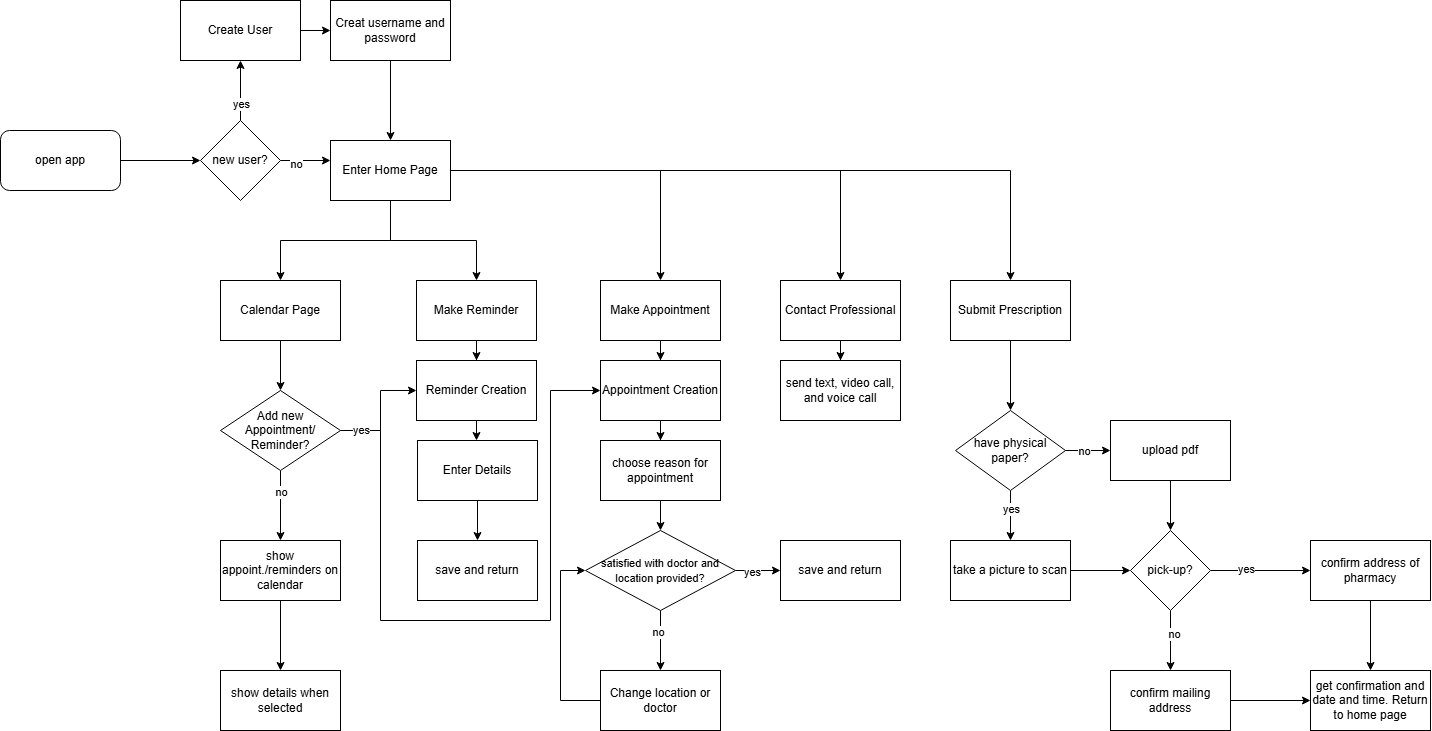

The diagram above was exported from draw.io. Its source (the exported page's mxGraphModel, read from the mxfile embedded in the PNG):
<mxGraphModel dx="2643" dy="975" grid="1" gridSize="10" guides="1" tooltips="1" connect="1" arrows="1" fold="1" page="1" pageScale="1" pageWidth="850" pageHeight="1100" math="0" shadow="0">
  <root>
    <mxCell id="0" />
    <mxCell id="1" parent="0" />
    <mxCell id="hvKO5Npfia7teZ90JnQ9-90" value="" style="edgeStyle=orthogonalEdgeStyle;rounded=0;orthogonalLoop=1;jettySize=auto;html=1;" edge="1" parent="1" source="hvKO5Npfia7teZ90JnQ9-1" target="hvKO5Npfia7teZ90JnQ9-4">
      <mxGeometry relative="1" as="geometry" />
    </mxCell>
    <mxCell id="hvKO5Npfia7teZ90JnQ9-1" value="open app" style="rounded=1;whiteSpace=wrap;html=1;" vertex="1" parent="1">
      <mxGeometry x="-60" y="310" width="120" height="60" as="geometry" />
    </mxCell>
    <mxCell id="hvKO5Npfia7teZ90JnQ9-10" value="" style="edgeStyle=orthogonalEdgeStyle;rounded=0;orthogonalLoop=1;jettySize=auto;html=1;" edge="1" parent="1" source="hvKO5Npfia7teZ90JnQ9-4" target="hvKO5Npfia7teZ90JnQ9-9">
      <mxGeometry relative="1" as="geometry">
        <Array as="points">
          <mxPoint x="190" y="350" />
        </Array>
      </mxGeometry>
    </mxCell>
    <mxCell id="hvKO5Npfia7teZ90JnQ9-93" value="no" style="edgeLabel;html=1;align=center;verticalAlign=middle;resizable=0;points=[];" vertex="1" connectable="0" parent="hvKO5Npfia7teZ90JnQ9-10">
      <mxGeometry x="-0.37" y="-2" relative="1" as="geometry">
        <mxPoint x="-1" y="1" as="offset" />
      </mxGeometry>
    </mxCell>
    <mxCell id="hvKO5Npfia7teZ90JnQ9-91" value="" style="edgeStyle=orthogonalEdgeStyle;rounded=0;orthogonalLoop=1;jettySize=auto;html=1;" edge="1" parent="1" source="hvKO5Npfia7teZ90JnQ9-4" target="hvKO5Npfia7teZ90JnQ9-7">
      <mxGeometry relative="1" as="geometry" />
    </mxCell>
    <mxCell id="hvKO5Npfia7teZ90JnQ9-92" value="yes" style="edgeLabel;html=1;align=center;verticalAlign=middle;resizable=0;points=[];" vertex="1" connectable="0" parent="hvKO5Npfia7teZ90JnQ9-91">
      <mxGeometry x="-0.4583" y="1" relative="1" as="geometry">
        <mxPoint x="1" as="offset" />
      </mxGeometry>
    </mxCell>
    <mxCell id="hvKO5Npfia7teZ90JnQ9-4" value="new user?" style="rhombus;whiteSpace=wrap;html=1;" vertex="1" parent="1">
      <mxGeometry x="140" y="300" width="80" height="80" as="geometry" />
    </mxCell>
    <mxCell id="hvKO5Npfia7teZ90JnQ9-95" value="" style="edgeStyle=orthogonalEdgeStyle;rounded=0;orthogonalLoop=1;jettySize=auto;html=1;" edge="1" parent="1" source="hvKO5Npfia7teZ90JnQ9-7" target="hvKO5Npfia7teZ90JnQ9-94">
      <mxGeometry relative="1" as="geometry" />
    </mxCell>
    <mxCell id="hvKO5Npfia7teZ90JnQ9-7" value="Create User" style="whiteSpace=wrap;html=1;" vertex="1" parent="1">
      <mxGeometry x="120" y="180" width="120" height="60" as="geometry" />
    </mxCell>
    <mxCell id="hvKO5Npfia7teZ90JnQ9-14" value="" style="edgeStyle=orthogonalEdgeStyle;rounded=0;orthogonalLoop=1;jettySize=auto;html=1;" edge="1" parent="1" source="hvKO5Npfia7teZ90JnQ9-9" target="hvKO5Npfia7teZ90JnQ9-13">
      <mxGeometry relative="1" as="geometry" />
    </mxCell>
    <mxCell id="hvKO5Npfia7teZ90JnQ9-16" value="" style="edgeStyle=orthogonalEdgeStyle;rounded=0;orthogonalLoop=1;jettySize=auto;html=1;" edge="1" parent="1" source="hvKO5Npfia7teZ90JnQ9-9" target="hvKO5Npfia7teZ90JnQ9-15">
      <mxGeometry relative="1" as="geometry" />
    </mxCell>
    <mxCell id="hvKO5Npfia7teZ90JnQ9-18" value="" style="edgeStyle=orthogonalEdgeStyle;rounded=0;orthogonalLoop=1;jettySize=auto;html=1;" edge="1" parent="1" source="hvKO5Npfia7teZ90JnQ9-9" target="hvKO5Npfia7teZ90JnQ9-17">
      <mxGeometry relative="1" as="geometry" />
    </mxCell>
    <mxCell id="hvKO5Npfia7teZ90JnQ9-20" value="" style="edgeStyle=orthogonalEdgeStyle;rounded=0;orthogonalLoop=1;jettySize=auto;html=1;" edge="1" parent="1" source="hvKO5Npfia7teZ90JnQ9-9" target="hvKO5Npfia7teZ90JnQ9-19">
      <mxGeometry relative="1" as="geometry" />
    </mxCell>
    <mxCell id="hvKO5Npfia7teZ90JnQ9-66" value="" style="edgeStyle=orthogonalEdgeStyle;rounded=0;orthogonalLoop=1;jettySize=auto;html=1;" edge="1" parent="1" source="hvKO5Npfia7teZ90JnQ9-9" target="hvKO5Npfia7teZ90JnQ9-65">
      <mxGeometry relative="1" as="geometry" />
    </mxCell>
    <mxCell id="hvKO5Npfia7teZ90JnQ9-9" value="Enter Home Page" style="whiteSpace=wrap;html=1;" vertex="1" parent="1">
      <mxGeometry x="270" y="320" width="120" height="60" as="geometry" />
    </mxCell>
    <mxCell id="hvKO5Npfia7teZ90JnQ9-24" value="" style="edgeStyle=orthogonalEdgeStyle;rounded=0;orthogonalLoop=1;jettySize=auto;html=1;" edge="1" parent="1" source="hvKO5Npfia7teZ90JnQ9-13" target="hvKO5Npfia7teZ90JnQ9-23">
      <mxGeometry relative="1" as="geometry" />
    </mxCell>
    <mxCell id="hvKO5Npfia7teZ90JnQ9-13" value="Calendar Page" style="whiteSpace=wrap;html=1;" vertex="1" parent="1">
      <mxGeometry x="160" y="460" width="120" height="60" as="geometry" />
    </mxCell>
    <mxCell id="hvKO5Npfia7teZ90JnQ9-62" value="" style="edgeStyle=orthogonalEdgeStyle;rounded=0;orthogonalLoop=1;jettySize=auto;html=1;" edge="1" parent="1" source="hvKO5Npfia7teZ90JnQ9-15" target="hvKO5Npfia7teZ90JnQ9-61">
      <mxGeometry relative="1" as="geometry" />
    </mxCell>
    <mxCell id="hvKO5Npfia7teZ90JnQ9-15" value="Contact Professional" style="whiteSpace=wrap;html=1;" vertex="1" parent="1">
      <mxGeometry x="720" y="460" width="120" height="60" as="geometry" />
    </mxCell>
    <mxCell id="hvKO5Npfia7teZ90JnQ9-35" style="edgeStyle=orthogonalEdgeStyle;rounded=0;orthogonalLoop=1;jettySize=auto;html=1;entryX=0.5;entryY=0;entryDx=0;entryDy=0;" edge="1" parent="1" source="hvKO5Npfia7teZ90JnQ9-17" target="hvKO5Npfia7teZ90JnQ9-32">
      <mxGeometry relative="1" as="geometry" />
    </mxCell>
    <mxCell id="hvKO5Npfia7teZ90JnQ9-17" value="Make Appointment" style="whiteSpace=wrap;html=1;" vertex="1" parent="1">
      <mxGeometry x="540" y="460" width="120" height="60" as="geometry" />
    </mxCell>
    <mxCell id="hvKO5Npfia7teZ90JnQ9-31" value="" style="edgeStyle=orthogonalEdgeStyle;rounded=0;orthogonalLoop=1;jettySize=auto;html=1;" edge="1" parent="1" source="hvKO5Npfia7teZ90JnQ9-19" target="hvKO5Npfia7teZ90JnQ9-29">
      <mxGeometry relative="1" as="geometry" />
    </mxCell>
    <mxCell id="hvKO5Npfia7teZ90JnQ9-19" value="Make Reminder" style="whiteSpace=wrap;html=1;" vertex="1" parent="1">
      <mxGeometry x="356" y="460" width="120" height="60" as="geometry" />
    </mxCell>
    <mxCell id="hvKO5Npfia7teZ90JnQ9-26" value="" style="edgeStyle=orthogonalEdgeStyle;rounded=0;orthogonalLoop=1;jettySize=auto;html=1;" edge="1" parent="1" source="hvKO5Npfia7teZ90JnQ9-23" target="hvKO5Npfia7teZ90JnQ9-25">
      <mxGeometry relative="1" as="geometry" />
    </mxCell>
    <mxCell id="hvKO5Npfia7teZ90JnQ9-88" value="no" style="edgeLabel;html=1;align=center;verticalAlign=middle;resizable=0;points=[];" vertex="1" connectable="0" parent="hvKO5Npfia7teZ90JnQ9-26">
      <mxGeometry x="-0.4" relative="1" as="geometry">
        <mxPoint as="offset" />
      </mxGeometry>
    </mxCell>
    <mxCell id="hvKO5Npfia7teZ90JnQ9-30" value="" style="edgeStyle=orthogonalEdgeStyle;rounded=0;orthogonalLoop=1;jettySize=auto;html=1;exitX=1;exitY=0.5;exitDx=0;exitDy=0;" edge="1" parent="1" source="hvKO5Npfia7teZ90JnQ9-23" target="hvKO5Npfia7teZ90JnQ9-29">
      <mxGeometry relative="1" as="geometry">
        <Array as="points">
          <mxPoint x="320" y="610" />
          <mxPoint x="320" y="570" />
        </Array>
      </mxGeometry>
    </mxCell>
    <mxCell id="hvKO5Npfia7teZ90JnQ9-33" value="" style="edgeStyle=orthogonalEdgeStyle;rounded=0;orthogonalLoop=1;jettySize=auto;html=1;entryX=0;entryY=0.5;entryDx=0;entryDy=0;" edge="1" parent="1" target="hvKO5Npfia7teZ90JnQ9-32">
      <mxGeometry relative="1" as="geometry">
        <mxPoint x="280" y="610" as="sourcePoint" />
        <mxPoint x="510" y="570" as="targetPoint" />
        <Array as="points">
          <mxPoint x="320" y="610" />
          <mxPoint x="320" y="800" />
          <mxPoint x="490" y="800" />
          <mxPoint x="490" y="570" />
        </Array>
      </mxGeometry>
    </mxCell>
    <mxCell id="hvKO5Npfia7teZ90JnQ9-89" value="yes" style="edgeLabel;html=1;align=center;verticalAlign=middle;resizable=0;points=[];" vertex="1" connectable="0" parent="hvKO5Npfia7teZ90JnQ9-33">
      <mxGeometry x="-0.9394" y="1" relative="1" as="geometry">
        <mxPoint as="offset" />
      </mxGeometry>
    </mxCell>
    <mxCell id="hvKO5Npfia7teZ90JnQ9-23" value="Add new Appointment/ Reminder?" style="rhombus;whiteSpace=wrap;html=1;" vertex="1" parent="1">
      <mxGeometry x="160" y="570" width="120" height="80" as="geometry" />
    </mxCell>
    <mxCell id="hvKO5Npfia7teZ90JnQ9-28" value="" style="edgeStyle=orthogonalEdgeStyle;rounded=0;orthogonalLoop=1;jettySize=auto;html=1;" edge="1" parent="1" source="hvKO5Npfia7teZ90JnQ9-25" target="hvKO5Npfia7teZ90JnQ9-27">
      <mxGeometry relative="1" as="geometry" />
    </mxCell>
    <mxCell id="hvKO5Npfia7teZ90JnQ9-25" value="show appoint./reminders on calendar" style="whiteSpace=wrap;html=1;" vertex="1" parent="1">
      <mxGeometry x="160" y="720" width="120" height="60" as="geometry" />
    </mxCell>
    <mxCell id="hvKO5Npfia7teZ90JnQ9-27" value="show details when selected" style="whiteSpace=wrap;html=1;" vertex="1" parent="1">
      <mxGeometry x="160" y="850" width="120" height="60" as="geometry" />
    </mxCell>
    <mxCell id="hvKO5Npfia7teZ90JnQ9-41" value="" style="edgeStyle=orthogonalEdgeStyle;rounded=0;orthogonalLoop=1;jettySize=auto;html=1;" edge="1" parent="1" source="hvKO5Npfia7teZ90JnQ9-29" target="hvKO5Npfia7teZ90JnQ9-40">
      <mxGeometry relative="1" as="geometry" />
    </mxCell>
    <mxCell id="hvKO5Npfia7teZ90JnQ9-29" value="Reminder Creation" style="whiteSpace=wrap;html=1;" vertex="1" parent="1">
      <mxGeometry x="356" y="540" width="120" height="60" as="geometry" />
    </mxCell>
    <mxCell id="hvKO5Npfia7teZ90JnQ9-47" value="" style="edgeStyle=orthogonalEdgeStyle;rounded=0;orthogonalLoop=1;jettySize=auto;html=1;" edge="1" parent="1" source="hvKO5Npfia7teZ90JnQ9-32" target="hvKO5Npfia7teZ90JnQ9-46">
      <mxGeometry relative="1" as="geometry" />
    </mxCell>
    <mxCell id="hvKO5Npfia7teZ90JnQ9-32" value="Appointment Creation" style="whiteSpace=wrap;html=1;" vertex="1" parent="1">
      <mxGeometry x="540" y="540" width="120" height="60" as="geometry" />
    </mxCell>
    <mxCell id="hvKO5Npfia7teZ90JnQ9-45" value="" style="edgeStyle=orthogonalEdgeStyle;rounded=0;orthogonalLoop=1;jettySize=auto;html=1;" edge="1" parent="1" source="hvKO5Npfia7teZ90JnQ9-40" target="hvKO5Npfia7teZ90JnQ9-44">
      <mxGeometry relative="1" as="geometry" />
    </mxCell>
    <mxCell id="hvKO5Npfia7teZ90JnQ9-40" value="Enter Details" style="whiteSpace=wrap;html=1;" vertex="1" parent="1">
      <mxGeometry x="357" y="620" width="120" height="60" as="geometry" />
    </mxCell>
    <mxCell id="hvKO5Npfia7teZ90JnQ9-44" value="save and return" style="whiteSpace=wrap;html=1;" vertex="1" parent="1">
      <mxGeometry x="357" y="720" width="120" height="60" as="geometry" />
    </mxCell>
    <mxCell id="hvKO5Npfia7teZ90JnQ9-49" value="" style="edgeStyle=orthogonalEdgeStyle;rounded=0;orthogonalLoop=1;jettySize=auto;html=1;" edge="1" parent="1" source="hvKO5Npfia7teZ90JnQ9-46" target="hvKO5Npfia7teZ90JnQ9-48">
      <mxGeometry relative="1" as="geometry" />
    </mxCell>
    <mxCell id="hvKO5Npfia7teZ90JnQ9-46" value="choose reason for appointment" style="whiteSpace=wrap;html=1;" vertex="1" parent="1">
      <mxGeometry x="540" y="620" width="120" height="60" as="geometry" />
    </mxCell>
    <mxCell id="hvKO5Npfia7teZ90JnQ9-51" value="" style="edgeStyle=orthogonalEdgeStyle;rounded=0;orthogonalLoop=1;jettySize=auto;html=1;" edge="1" parent="1" source="hvKO5Npfia7teZ90JnQ9-48" target="hvKO5Npfia7teZ90JnQ9-50">
      <mxGeometry relative="1" as="geometry" />
    </mxCell>
    <mxCell id="hvKO5Npfia7teZ90JnQ9-55" value="no" style="edgeLabel;html=1;align=center;verticalAlign=middle;resizable=0;points=[];" vertex="1" connectable="0" parent="hvKO5Npfia7teZ90JnQ9-51">
      <mxGeometry x="-0.2889" y="-3" relative="1" as="geometry">
        <mxPoint as="offset" />
      </mxGeometry>
    </mxCell>
    <mxCell id="hvKO5Npfia7teZ90JnQ9-54" value="" style="edgeStyle=orthogonalEdgeStyle;rounded=0;orthogonalLoop=1;jettySize=auto;html=1;" edge="1" parent="1" source="hvKO5Npfia7teZ90JnQ9-48" target="hvKO5Npfia7teZ90JnQ9-53">
      <mxGeometry relative="1" as="geometry" />
    </mxCell>
    <mxCell id="hvKO5Npfia7teZ90JnQ9-56" value="yes" style="edgeLabel;html=1;align=center;verticalAlign=middle;resizable=0;points=[];" vertex="1" connectable="0" parent="hvKO5Npfia7teZ90JnQ9-54">
      <mxGeometry x="-0.3053" y="-1" relative="1" as="geometry">
        <mxPoint as="offset" />
      </mxGeometry>
    </mxCell>
    <mxCell id="hvKO5Npfia7teZ90JnQ9-48" value="&lt;font style=&quot;font-size: 11px;&quot;&gt;satisfied with doctor and location provided?&lt;/font&gt;" style="rhombus;whiteSpace=wrap;html=1;" vertex="1" parent="1">
      <mxGeometry x="525" y="710" width="150" height="80" as="geometry" />
    </mxCell>
    <mxCell id="hvKO5Npfia7teZ90JnQ9-52" style="edgeStyle=orthogonalEdgeStyle;rounded=0;orthogonalLoop=1;jettySize=auto;html=1;entryX=0;entryY=0.5;entryDx=0;entryDy=0;" edge="1" parent="1" source="hvKO5Npfia7teZ90JnQ9-50" target="hvKO5Npfia7teZ90JnQ9-48">
      <mxGeometry relative="1" as="geometry">
        <Array as="points">
          <mxPoint x="500" y="880" />
          <mxPoint x="500" y="750" />
        </Array>
      </mxGeometry>
    </mxCell>
    <mxCell id="hvKO5Npfia7teZ90JnQ9-50" value="Change location or doctor" style="whiteSpace=wrap;html=1;" vertex="1" parent="1">
      <mxGeometry x="540" y="850" width="120" height="60" as="geometry" />
    </mxCell>
    <mxCell id="hvKO5Npfia7teZ90JnQ9-53" value="save and return" style="whiteSpace=wrap;html=1;" vertex="1" parent="1">
      <mxGeometry x="720" y="720" width="120" height="60" as="geometry" />
    </mxCell>
    <mxCell id="hvKO5Npfia7teZ90JnQ9-61" value="send text, video call, and voice call" style="whiteSpace=wrap;html=1;" vertex="1" parent="1">
      <mxGeometry x="720" y="540" width="120" height="60" as="geometry" />
    </mxCell>
    <mxCell id="hvKO5Npfia7teZ90JnQ9-68" value="" style="edgeStyle=orthogonalEdgeStyle;rounded=0;orthogonalLoop=1;jettySize=auto;html=1;" edge="1" parent="1" source="hvKO5Npfia7teZ90JnQ9-65" target="hvKO5Npfia7teZ90JnQ9-67">
      <mxGeometry relative="1" as="geometry" />
    </mxCell>
    <mxCell id="hvKO5Npfia7teZ90JnQ9-65" value="Submit Prescription" style="whiteSpace=wrap;html=1;" vertex="1" parent="1">
      <mxGeometry x="890" y="460" width="120" height="60" as="geometry" />
    </mxCell>
    <mxCell id="hvKO5Npfia7teZ90JnQ9-70" value="" style="edgeStyle=orthogonalEdgeStyle;rounded=0;orthogonalLoop=1;jettySize=auto;html=1;" edge="1" parent="1" source="hvKO5Npfia7teZ90JnQ9-67" target="hvKO5Npfia7teZ90JnQ9-69">
      <mxGeometry relative="1" as="geometry" />
    </mxCell>
    <mxCell id="hvKO5Npfia7teZ90JnQ9-72" value="no" style="edgeLabel;html=1;align=center;verticalAlign=middle;resizable=0;points=[];" vertex="1" connectable="0" parent="hvKO5Npfia7teZ90JnQ9-70">
      <mxGeometry x="-0.1676" relative="1" as="geometry">
        <mxPoint as="offset" />
      </mxGeometry>
    </mxCell>
    <mxCell id="hvKO5Npfia7teZ90JnQ9-74" value="" style="edgeStyle=orthogonalEdgeStyle;rounded=0;orthogonalLoop=1;jettySize=auto;html=1;" edge="1" parent="1" source="hvKO5Npfia7teZ90JnQ9-67" target="hvKO5Npfia7teZ90JnQ9-73">
      <mxGeometry relative="1" as="geometry" />
    </mxCell>
    <mxCell id="hvKO5Npfia7teZ90JnQ9-75" value="yes" style="edgeLabel;html=1;align=center;verticalAlign=middle;resizable=0;points=[];" vertex="1" connectable="0" parent="hvKO5Npfia7teZ90JnQ9-74">
      <mxGeometry x="-0.2429" relative="1" as="geometry">
        <mxPoint as="offset" />
      </mxGeometry>
    </mxCell>
    <mxCell id="hvKO5Npfia7teZ90JnQ9-67" value="have physical paper?" style="rhombus;whiteSpace=wrap;html=1;" vertex="1" parent="1">
      <mxGeometry x="895" y="590" width="110" height="80" as="geometry" />
    </mxCell>
    <mxCell id="hvKO5Npfia7teZ90JnQ9-77" value="" style="edgeStyle=orthogonalEdgeStyle;rounded=0;orthogonalLoop=1;jettySize=auto;html=1;" edge="1" parent="1" source="hvKO5Npfia7teZ90JnQ9-69" target="hvKO5Npfia7teZ90JnQ9-76">
      <mxGeometry relative="1" as="geometry" />
    </mxCell>
    <mxCell id="hvKO5Npfia7teZ90JnQ9-69" value="upload pdf" style="whiteSpace=wrap;html=1;" vertex="1" parent="1">
      <mxGeometry x="1050" y="600" width="120" height="60" as="geometry" />
    </mxCell>
    <mxCell id="hvKO5Npfia7teZ90JnQ9-78" value="" style="edgeStyle=orthogonalEdgeStyle;rounded=0;orthogonalLoop=1;jettySize=auto;html=1;" edge="1" parent="1" source="hvKO5Npfia7teZ90JnQ9-73" target="hvKO5Npfia7teZ90JnQ9-76">
      <mxGeometry relative="1" as="geometry" />
    </mxCell>
    <mxCell id="hvKO5Npfia7teZ90JnQ9-73" value="take a picture to scan" style="whiteSpace=wrap;html=1;" vertex="1" parent="1">
      <mxGeometry x="890" y="720" width="120" height="60" as="geometry" />
    </mxCell>
    <mxCell id="hvKO5Npfia7teZ90JnQ9-80" value="" style="edgeStyle=orthogonalEdgeStyle;rounded=0;orthogonalLoop=1;jettySize=auto;html=1;" edge="1" parent="1" source="hvKO5Npfia7teZ90JnQ9-76" target="hvKO5Npfia7teZ90JnQ9-79">
      <mxGeometry relative="1" as="geometry" />
    </mxCell>
    <mxCell id="hvKO5Npfia7teZ90JnQ9-81" value="yes" style="edgeLabel;html=1;align=center;verticalAlign=middle;resizable=0;points=[];" vertex="1" connectable="0" parent="hvKO5Npfia7teZ90JnQ9-80">
      <mxGeometry x="-0.3115" y="2" relative="1" as="geometry">
        <mxPoint as="offset" />
      </mxGeometry>
    </mxCell>
    <mxCell id="hvKO5Npfia7teZ90JnQ9-83" value="" style="edgeStyle=orthogonalEdgeStyle;rounded=0;orthogonalLoop=1;jettySize=auto;html=1;" edge="1" parent="1" source="hvKO5Npfia7teZ90JnQ9-76" target="hvKO5Npfia7teZ90JnQ9-82">
      <mxGeometry relative="1" as="geometry" />
    </mxCell>
    <mxCell id="hvKO5Npfia7teZ90JnQ9-84" value="no" style="edgeLabel;html=1;align=center;verticalAlign=middle;resizable=0;points=[];" vertex="1" connectable="0" parent="hvKO5Npfia7teZ90JnQ9-83">
      <mxGeometry x="-0.2199" y="3" relative="1" as="geometry">
        <mxPoint as="offset" />
      </mxGeometry>
    </mxCell>
    <mxCell id="hvKO5Npfia7teZ90JnQ9-76" value="pick-up?" style="rhombus;whiteSpace=wrap;html=1;" vertex="1" parent="1">
      <mxGeometry x="1070" y="710" width="80" height="80" as="geometry" />
    </mxCell>
    <mxCell id="hvKO5Npfia7teZ90JnQ9-87" value="" style="edgeStyle=orthogonalEdgeStyle;rounded=0;orthogonalLoop=1;jettySize=auto;html=1;" edge="1" parent="1" source="hvKO5Npfia7teZ90JnQ9-79" target="hvKO5Npfia7teZ90JnQ9-85">
      <mxGeometry relative="1" as="geometry" />
    </mxCell>
    <mxCell id="hvKO5Npfia7teZ90JnQ9-79" value="confirm address of pharmacy" style="whiteSpace=wrap;html=1;" vertex="1" parent="1">
      <mxGeometry x="1250" y="720" width="120" height="60" as="geometry" />
    </mxCell>
    <mxCell id="hvKO5Npfia7teZ90JnQ9-86" value="" style="edgeStyle=orthogonalEdgeStyle;rounded=0;orthogonalLoop=1;jettySize=auto;html=1;" edge="1" parent="1" source="hvKO5Npfia7teZ90JnQ9-82" target="hvKO5Npfia7teZ90JnQ9-85">
      <mxGeometry relative="1" as="geometry" />
    </mxCell>
    <mxCell id="hvKO5Npfia7teZ90JnQ9-82" value="confirm mailing address" style="whiteSpace=wrap;html=1;" vertex="1" parent="1">
      <mxGeometry x="1050" y="850" width="120" height="60" as="geometry" />
    </mxCell>
    <mxCell id="hvKO5Npfia7teZ90JnQ9-85" value="get confirmation and date and time. Return to home page" style="whiteSpace=wrap;html=1;" vertex="1" parent="1">
      <mxGeometry x="1250" y="850" width="120" height="60" as="geometry" />
    </mxCell>
    <mxCell id="hvKO5Npfia7teZ90JnQ9-96" value="" style="edgeStyle=orthogonalEdgeStyle;rounded=0;orthogonalLoop=1;jettySize=auto;html=1;" edge="1" parent="1" source="hvKO5Npfia7teZ90JnQ9-94" target="hvKO5Npfia7teZ90JnQ9-9">
      <mxGeometry relative="1" as="geometry" />
    </mxCell>
    <mxCell id="hvKO5Npfia7teZ90JnQ9-94" value="Creat username and password" style="whiteSpace=wrap;html=1;" vertex="1" parent="1">
      <mxGeometry x="270" y="180" width="120" height="60" as="geometry" />
    </mxCell>
  </root>
</mxGraphModel>